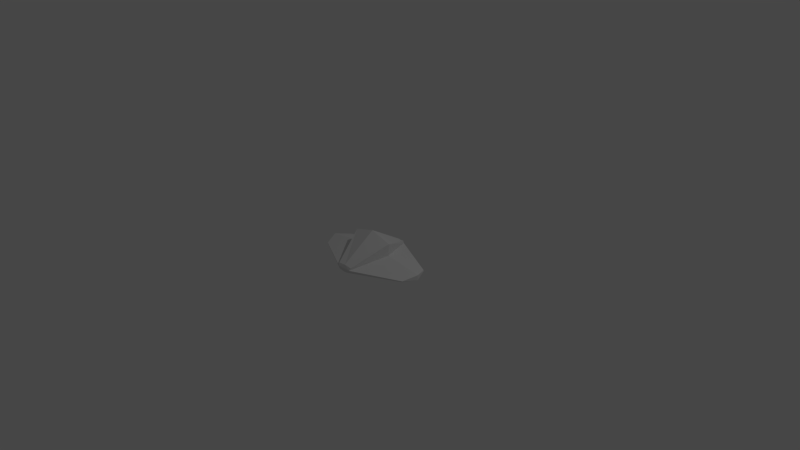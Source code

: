 # Source: birdStart02.blend  (saved by Blender 2.78.0; exported with 4.5.12 LTS)
import bpy
from mathutils import Matrix  # noqa: F401  (used for matrix-valued properties, if any)

bpy.ops.wm.read_factory_settings(use_empty=True)
scene = bpy.context.scene
scene.name = 'Scene'

# ---- collections
col_collection_1 = bpy.data.collections.new('Collection 1'); scene.collection.children.link(col_collection_1)

# ---- materials (node trees are filled in below, after node groups)
mat_material = bpy.data.materials.new('Material')
mat_material.alpha_threshold = 0.0
mat_material.use_transparent_shadow = False
mat_material.roughness = 0.5
mat_material.line_color = (0.0, 0.0, 0.0, 1.0)

# ---- material node trees

# ---- world
world_world = bpy.data.worlds.new('World'); scene.world = world_world
world_world.color = (0.05088, 0.05088, 0.05088)
world_world.use_sun_shadow = False
world_world.sun_shadow_jitter_overblur = 0.0
world_world.cycles.sampling_method = 'NONE'
world_world.cycles.sample_map_resolution = 256

# ---- cameras
cam_camera = bpy.data.cameras.new('Camera')
cam_camera.clip_end = 100.0
cam_camera.lens = 35.0
cam_camera.sensor_width = 32.0
cam_camera.sensor_height = 18.0
cam_camera.ortho_scale = 7.314
cam_camera.dof.focus_distance = 0.0
cam_camera.dof.aperture_fstop = 128.0

# ---- lights
light_lamp = bpy.data.lights.new('Lamp', 'POINT')
light_lamp.transmission_factor = 0.0
light_lamp.cutoff_distance = 30.0
light_lamp.energy = 100.0
light_lamp.shadow_buffer_clip_start = 1.001
light_lamp.shadow_soft_size = 0.1
light_lamp.shadow_maximum_resolution = 0.006
light_lamp.use_absolute_resolution = True
light_lamp.cycles.use_multiple_importance_sampling = False

# ---- meshes
me_cube_001 = bpy.data.meshes.new('Cube.001')
me_cube_001.from_pydata([(0.05712, 0.5, -0.2425), (0.07748, -0.4638, -0.2426), (0.0402, 0.4853, -0.1423), (0.1092, -0.4823, -0.1527), (8.941e-08, 0.5, -0.2558), (0.0, -0.4638, -0.2629), (1.192e-07, 0.5, -0.163), (-2.682e-07, -0.4823, -0.1424), (0.2851, -0.008691, -0.3691), (0.3012, -0.008691, 0.08426), (4.393e-08, -0.008691, -0.3794), (-7.787e-08, -0.008691, 0.1732), (0.04626, 0.4905, -0.1781), (0.09783, -0.5, -0.1849), (1.085e-07, 0.5, -0.1962), (-1.723e-07, -0.5, -0.1855), (0.2954, -0.008691, -0.07791), (-6.416e-08, -0.5, -0.2341), (0.2889, -0.008691, -0.2606), (0.05307, 0.4965, -0.2185), (0.08506, -0.5, -0.2211), (9.654e-08, 0.5, -0.2336), (0.7018, 0.2099, -0.2234), (0.6992, 0.2076, -0.2078), (0.7142, -0.1764, -0.2244), (0.7192, -0.1764, -0.2104), (0.7957, 0.01408, -0.1689), (0.7932, 0.01408, -0.2397)], [], [(16, 9, 3, 13), (19, 0, 4, 21), (13, 3, 7, 15), (9, 11, 7, 3), (8, 1, 5, 10), (0, 8, 10, 4), (2, 6, 11, 9), (12, 2, 9, 16), (16, 13, 25, 26), (20, 13, 15, 17), (2, 12, 14, 6), (13, 20, 24, 25), (8, 18, 20, 1), (1, 20, 17, 5), (0, 19, 18, 8), (12, 19, 21, 14), (22, 23, 26, 27), (27, 26, 25, 24), (19, 12, 23, 22), (18, 19, 22, 27), (12, 16, 26, 23), (20, 18, 27, 24)])
me_cube_001.materials.append(mat_material)
me_cube_001.use_remesh_preserve_volume = False
me_cube_001.use_remesh_preserve_attributes = False
me_cube_001.use_mirror_vertex_groups = False
me_cube_001.update()

# ---- objects
ob_cube_001 = bpy.data.objects.new('Cube.001', me_cube_001)
ob_lamp = bpy.data.objects.new('Lamp', light_lamp)
ob_camera = bpy.data.objects.new('Camera', cam_camera)

# ---- transforms, parenting, visibility, modifiers, constraints
ob_cube_001.location = (0.0, 0.0, 0.1738)
ob_cube_001.lock_rotations_4d = False
ob_cube_001.empty_display_type = 'ARROWS'
ob_cube_001.lineart.crease_threshold = 0.0
_m = ob_cube_001.modifiers.new('Mirror', 'MIRROR')
ob_lamp.location = (4.076, 1.005, 5.904)
ob_lamp.rotation_euler = (0.6503, 0.05522, 1.866)
ob_lamp.lock_rotations_4d = False
ob_lamp.empty_display_type = 'ARROWS'
ob_lamp.color = (0.0, 0.0, 0.0, 0.0)
ob_lamp.lineart.crease_threshold = 0.0
ob_camera.location = (7.481, -6.508, 5.344)
ob_camera.rotation_euler = (1.109, 0.01082, 0.8149)
ob_camera.lock_rotations_4d = False
ob_camera.empty_display_type = 'ARROWS'
ob_camera.color = (0.0, 0.0, 0.0, 0.0)
ob_camera.display_type = 'WIRE'
ob_camera.lineart.crease_threshold = 0.0

# ---- collection membership
col_collection_1.objects.link(ob_cube_001)
col_collection_1.objects.link(ob_lamp)
col_collection_1.objects.link(ob_camera)

# ---- scene / render settings (as saved in the file)
scene.camera = ob_camera
scene.frame_start = 1; scene.frame_end = 250; scene.frame_set(1)
scene.render.engine = 'BLENDER_EEVEE_NEXT'
scene.render.resolution_percentage = 50
scene.render.fps = 60
scene.render.dither_intensity = 0.0
scene.cycles.use_denoising = False
scene.cycles.samples = 10
scene.cycles.sampling_pattern = 'TABULATED_SOBOL'
scene.cycles.light_sampling_threshold = 0.0
scene.cycles.use_adaptive_sampling = False
scene.cycles.use_light_tree = False
scene.cycles.blur_glossy = 0.0
scene.cycles.pixel_filter_type = 'GAUSSIAN'
scene.cycles.sample_clamp_indirect = 0.0
scene.view_settings.view_transform = 'Filmic'
bpy.context.view_layer.update()
